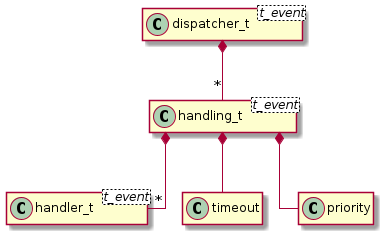

The diagram above was rendered by PlantUML. Its source (embedded in the PNG):
@startuml inline_umlgraph_1.png
hide empty members
allow_mixing
skinparam linetype ortho
hide empty members
allow_mixing
skinparam linetype ortho


class handling_t <t_event>
class handler_t <t_event>
class dispatcher_t <t_event>

dispatcher_t *-- "*" handling_t
handling_t *-- "*" handler_t

handling_t *-- timeout
handling_t *-- priority
@enduml